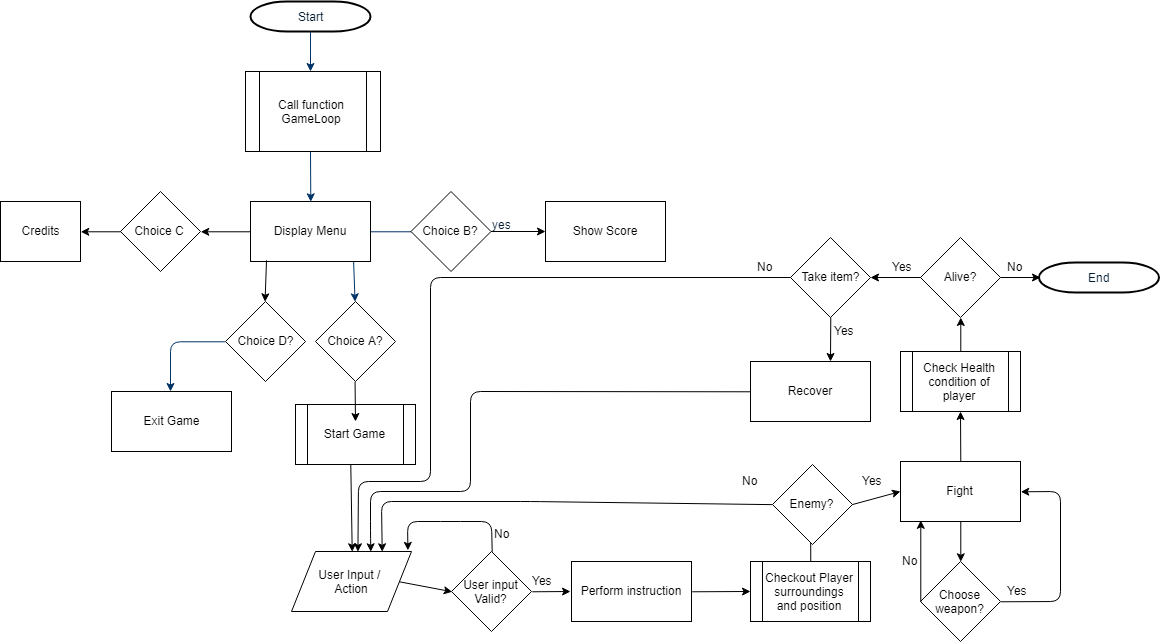

The diagram above was exported from draw.io. Its source (the exported page's mxGraphModel, read from the mxfile embedded in the PNG):
<mxGraphModel dx="1324" dy="724" grid="1" gridSize="10" guides="1" tooltips="1" connect="1" arrows="1" fold="1" page="1" pageScale="1" pageWidth="1169" pageHeight="827" background="#ffffff" math="0" shadow="0">
  <root>
    <mxCell id="0" />
    <mxCell id="1" parent="0" />
    <mxCell id="2" value="Start" style="shape=mxgraph.flowchart.terminator;fillColor=#FFFFFF;strokeColor=#000000;strokeWidth=2;gradientColor=none;gradientDirection=north;fontColor=#001933;fontStyle=0;html=1;" parent="1" vertex="1">
      <mxGeometry x="260" y="60" width="120" height="30" as="geometry" />
    </mxCell>
    <mxCell id="7" style="fontColor=#001933;fontStyle=1;strokeColor=#003366;strokeWidth=1;html=1;" parent="1" source="2" edge="1">
      <mxGeometry relative="1" as="geometry">
        <mxPoint x="320" y="130" as="targetPoint" />
      </mxGeometry>
    </mxCell>
    <mxCell id="8" style="fontColor=#001933;fontStyle=1;strokeColor=#003366;strokeWidth=1;html=1;entryX=0.5;entryY=0;entryDx=0;entryDy=0;" parent="1" target="bvmQe8ZVOj1Bl-cTacyb-56" edge="1">
      <mxGeometry relative="1" as="geometry">
        <mxPoint x="320" y="210" as="sourcePoint" />
        <mxPoint x="320" y="250" as="targetPoint" />
      </mxGeometry>
    </mxCell>
    <mxCell id="9" style="fontColor=#001933;fontStyle=1;strokeColor=#003366;strokeWidth=1;html=1;exitX=0.864;exitY=1.001;exitDx=0;exitDy=0;exitPerimeter=0;entryX=0.5;entryY=0;entryDx=0;entryDy=0;" parent="1" source="bvmQe8ZVOj1Bl-cTacyb-56" target="bvmQe8ZVOj1Bl-cTacyb-57" edge="1">
      <mxGeometry relative="1" as="geometry">
        <mxPoint x="364.5" y="317.5" as="sourcePoint" />
        <mxPoint x="365" y="360" as="targetPoint" />
      </mxGeometry>
    </mxCell>
    <mxCell id="12" value="" style="edgeStyle=elbowEdgeStyle;elbow=horizontal;fontColor=#001933;fontStyle=1;strokeColor=#003366;strokeWidth=1;html=1;exitX=0;exitY=0.5;exitDx=0;exitDy=0;" parent="1" source="bvmQe8ZVOj1Bl-cTacyb-61" edge="1">
      <mxGeometry x="-130" y="-47" width="100" height="100" as="geometry">
        <mxPoint x="190" y="400" as="sourcePoint" />
        <mxPoint x="180" y="450" as="targetPoint" />
        <Array as="points">
          <mxPoint x="180" y="400" />
        </Array>
      </mxGeometry>
    </mxCell>
    <mxCell id="16" value="" style="edgeStyle=elbowEdgeStyle;elbow=horizontal;fontColor=#001933;fontStyle=1;strokeColor=#003366;strokeWidth=1;html=1;exitX=1;exitY=0.5;exitDx=0;exitDy=0;" parent="1" source="bvmQe8ZVOj1Bl-cTacyb-56" edge="1">
      <mxGeometry width="100" height="100" as="geometry">
        <mxPoint x="385" y="550" as="sourcePoint" />
        <mxPoint x="470" y="290" as="targetPoint" />
      </mxGeometry>
    </mxCell>
    <mxCell id="45" value="" style="edgeStyle=elbowEdgeStyle;elbow=horizontal;exitX=1;exitY=0.5;exitPerimeter=0;entryX=0.905;entryY=0.5;entryPerimeter=0;fontColor=#001933;fontStyle=1;strokeColor=#003366;strokeWidth=1;html=1;" parent="1" target="34" edge="1">
      <mxGeometry width="100" height="100" as="geometry">
        <mxPoint x="380.28571428571445" y="1118.7142857142858" as="sourcePoint" />
        <mxPoint x="100" as="targetPoint" />
        <Array as="points">
          <mxPoint x="950" y="1320" />
        </Array>
      </mxGeometry>
    </mxCell>
    <mxCell id="bvmQe8ZVOj1Bl-cTacyb-55" value="Call function GameLoop" style="shape=process;whiteSpace=wrap;html=1;backgroundOutline=1;" vertex="1" parent="1">
      <mxGeometry x="255" y="130" width="135" height="80" as="geometry" />
    </mxCell>
    <mxCell id="bvmQe8ZVOj1Bl-cTacyb-56" value="Display Menu" style="rounded=0;whiteSpace=wrap;html=1;" vertex="1" parent="1">
      <mxGeometry x="260" y="260" width="120" height="60" as="geometry" />
    </mxCell>
    <mxCell id="bvmQe8ZVOj1Bl-cTacyb-57" value="Choice A?" style="rhombus;whiteSpace=wrap;html=1;" vertex="1" parent="1">
      <mxGeometry x="325" y="360" width="80" height="80" as="geometry" />
    </mxCell>
    <mxCell id="bvmQe8ZVOj1Bl-cTacyb-59" value="Choice B?" style="rhombus;whiteSpace=wrap;html=1;" vertex="1" parent="1">
      <mxGeometry x="420.5" y="250" width="80" height="80" as="geometry" />
    </mxCell>
    <mxCell id="bvmQe8ZVOj1Bl-cTacyb-60" value="Choice C" style="rhombus;whiteSpace=wrap;html=1;" vertex="1" parent="1">
      <mxGeometry x="130" y="250" width="80" height="80" as="geometry" />
    </mxCell>
    <mxCell id="bvmQe8ZVOj1Bl-cTacyb-61" value="Choice D?" style="rhombus;whiteSpace=wrap;html=1;" vertex="1" parent="1">
      <mxGeometry x="235" y="360" width="80" height="80" as="geometry" />
    </mxCell>
    <mxCell id="bvmQe8ZVOj1Bl-cTacyb-62" value="Start Game" style="shape=process;whiteSpace=wrap;html=1;backgroundOutline=1;" vertex="1" parent="1">
      <mxGeometry x="305" y="463" width="120" height="60" as="geometry" />
    </mxCell>
    <mxCell id="bvmQe8ZVOj1Bl-cTacyb-64" value="yes" style="text;fontColor=#001933;fontStyle=0;html=1;strokeColor=none;gradientColor=none;fillColor=none;strokeWidth=2;" vertex="1" parent="1">
      <mxGeometry x="500" y="270" width="40" height="26" as="geometry" />
    </mxCell>
    <mxCell id="bvmQe8ZVOj1Bl-cTacyb-67" value="" style="endArrow=classic;html=1;" edge="1" parent="1" source="bvmQe8ZVOj1Bl-cTacyb-66">
      <mxGeometry width="50" height="50" relative="1" as="geometry">
        <mxPoint x="550" y="340" as="sourcePoint" />
        <mxPoint x="620.7106781186548" y="290" as="targetPoint" />
      </mxGeometry>
    </mxCell>
    <mxCell id="bvmQe8ZVOj1Bl-cTacyb-70" value="" style="endArrow=classic;html=1;exitX=0;exitY=0.5;exitDx=0;exitDy=0;entryX=1;entryY=0.5;entryDx=0;entryDy=0;" edge="1" parent="1" source="bvmQe8ZVOj1Bl-cTacyb-56" target="bvmQe8ZVOj1Bl-cTacyb-60">
      <mxGeometry width="50" height="50" relative="1" as="geometry">
        <mxPoint x="170" y="310" as="sourcePoint" />
        <mxPoint x="220" y="260" as="targetPoint" />
      </mxGeometry>
    </mxCell>
    <mxCell id="bvmQe8ZVOj1Bl-cTacyb-71" value="Credits" style="rounded=0;whiteSpace=wrap;html=1;" vertex="1" parent="1">
      <mxGeometry x="10" y="260" width="80" height="60" as="geometry" />
    </mxCell>
    <mxCell id="bvmQe8ZVOj1Bl-cTacyb-72" value="" style="endArrow=classic;html=1;exitX=0;exitY=0.5;exitDx=0;exitDy=0;entryX=1;entryY=0.5;entryDx=0;entryDy=0;" edge="1" parent="1" source="bvmQe8ZVOj1Bl-cTacyb-60" target="bvmQe8ZVOj1Bl-cTacyb-71">
      <mxGeometry width="50" height="50" relative="1" as="geometry">
        <mxPoint x="90" y="310" as="sourcePoint" />
        <mxPoint x="120" y="250" as="targetPoint" />
      </mxGeometry>
    </mxCell>
    <mxCell id="bvmQe8ZVOj1Bl-cTacyb-66" value="Show Score" style="rounded=0;whiteSpace=wrap;html=1;" vertex="1" parent="1">
      <mxGeometry x="555" y="260" width="120" height="60" as="geometry" />
    </mxCell>
    <mxCell id="bvmQe8ZVOj1Bl-cTacyb-73" value="" style="endArrow=classic;html=1;" edge="1" parent="1" source="bvmQe8ZVOj1Bl-cTacyb-59" target="bvmQe8ZVOj1Bl-cTacyb-66">
      <mxGeometry width="50" height="50" relative="1" as="geometry">
        <mxPoint x="500.5" y="290" as="sourcePoint" />
        <mxPoint x="620.7106781186548" y="290" as="targetPoint" />
      </mxGeometry>
    </mxCell>
    <mxCell id="bvmQe8ZVOj1Bl-cTacyb-74" value="" style="endArrow=classic;html=1;entryX=0.5;entryY=0;entryDx=0;entryDy=0;exitX=0.132;exitY=0.988;exitDx=0;exitDy=0;exitPerimeter=0;" edge="1" parent="1" source="bvmQe8ZVOj1Bl-cTacyb-56" target="bvmQe8ZVOj1Bl-cTacyb-61">
      <mxGeometry width="50" height="50" relative="1" as="geometry">
        <mxPoint x="260" y="370" as="sourcePoint" />
        <mxPoint x="310" y="320" as="targetPoint" />
      </mxGeometry>
    </mxCell>
    <mxCell id="bvmQe8ZVOj1Bl-cTacyb-75" value="Exit Game" style="rounded=0;whiteSpace=wrap;html=1;" vertex="1" parent="1">
      <mxGeometry x="121" y="450" width="120" height="60" as="geometry" />
    </mxCell>
    <mxCell id="bvmQe8ZVOj1Bl-cTacyb-76" value="" style="endArrow=classic;html=1;exitX=0.5;exitY=1;exitDx=0;exitDy=0;" edge="1" parent="1" source="bvmQe8ZVOj1Bl-cTacyb-57">
      <mxGeometry width="50" height="50" relative="1" as="geometry">
        <mxPoint x="340" y="490" as="sourcePoint" />
        <mxPoint x="365" y="480" as="targetPoint" />
      </mxGeometry>
    </mxCell>
    <mxCell id="bvmQe8ZVOj1Bl-cTacyb-77" value="User Input / &lt;br&gt;Action" style="shape=parallelogram;perimeter=parallelogramPerimeter;whiteSpace=wrap;html=1;" vertex="1" parent="1">
      <mxGeometry x="301" y="610" width="120" height="60" as="geometry" />
    </mxCell>
    <mxCell id="bvmQe8ZVOj1Bl-cTacyb-78" value="" style="endArrow=classic;html=1;exitX=0.458;exitY=1;exitDx=0;exitDy=0;exitPerimeter=0;entryX=0.5;entryY=0;entryDx=0;entryDy=0;" edge="1" parent="1" source="bvmQe8ZVOj1Bl-cTacyb-62" target="bvmQe8ZVOj1Bl-cTacyb-77">
      <mxGeometry width="50" height="50" relative="1" as="geometry">
        <mxPoint x="330" y="600" as="sourcePoint" />
        <mxPoint x="380" y="550" as="targetPoint" />
      </mxGeometry>
    </mxCell>
    <mxCell id="bvmQe8ZVOj1Bl-cTacyb-81" value="User input Valid?" style="rhombus;whiteSpace=wrap;html=1;" vertex="1" parent="1">
      <mxGeometry x="461" y="610" width="80" height="80" as="geometry" />
    </mxCell>
    <mxCell id="bvmQe8ZVOj1Bl-cTacyb-82" value="" style="endArrow=classic;html=1;exitX=1;exitY=0.5;exitDx=0;exitDy=0;entryX=0;entryY=0.5;entryDx=0;entryDy=0;" edge="1" parent="1" source="bvmQe8ZVOj1Bl-cTacyb-77" target="bvmQe8ZVOj1Bl-cTacyb-81">
      <mxGeometry width="50" height="50" relative="1" as="geometry">
        <mxPoint x="380" y="740" as="sourcePoint" />
        <mxPoint x="430" y="690" as="targetPoint" />
      </mxGeometry>
    </mxCell>
    <mxCell id="bvmQe8ZVOj1Bl-cTacyb-83" value="" style="endArrow=classic;html=1;exitX=1;exitY=0.5;exitDx=0;exitDy=0;" edge="1" parent="1" source="bvmQe8ZVOj1Bl-cTacyb-81">
      <mxGeometry width="50" height="50" relative="1" as="geometry">
        <mxPoint x="540" y="670" as="sourcePoint" />
        <mxPoint x="580" y="650" as="targetPoint" />
      </mxGeometry>
    </mxCell>
    <mxCell id="bvmQe8ZVOj1Bl-cTacyb-84" value="Perform instruction" style="rounded=0;whiteSpace=wrap;html=1;" vertex="1" parent="1">
      <mxGeometry x="581" y="620" width="120" height="60" as="geometry" />
    </mxCell>
    <mxCell id="bvmQe8ZVOj1Bl-cTacyb-85" value="" style="endArrow=classic;html=1;exitX=0.5;exitY=0;exitDx=0;exitDy=0;entryX=0.965;entryY=-0.009;entryDx=0;entryDy=0;entryPerimeter=0;" edge="1" parent="1" source="bvmQe8ZVOj1Bl-cTacyb-81" target="bvmQe8ZVOj1Bl-cTacyb-77">
      <mxGeometry width="50" height="50" relative="1" as="geometry">
        <mxPoint x="480" y="610" as="sourcePoint" />
        <mxPoint x="480" y="550" as="targetPoint" />
        <Array as="points">
          <mxPoint x="501" y="580" />
          <mxPoint x="460" y="580" />
          <mxPoint x="417" y="580" />
        </Array>
      </mxGeometry>
    </mxCell>
    <mxCell id="bvmQe8ZVOj1Bl-cTacyb-86" value="No" style="text;html=1;resizable=0;points=[];autosize=1;align=left;verticalAlign=top;spacingTop=-4;" vertex="1" parent="1">
      <mxGeometry x="502" y="583" width="30" height="20" as="geometry" />
    </mxCell>
    <mxCell id="bvmQe8ZVOj1Bl-cTacyb-87" value="Yes" style="text;html=1;resizable=0;points=[];autosize=1;align=left;verticalAlign=top;spacingTop=-4;" vertex="1" parent="1">
      <mxGeometry x="540" y="630" width="40" height="20" as="geometry" />
    </mxCell>
    <mxCell id="bvmQe8ZVOj1Bl-cTacyb-88" value="" style="endArrow=classic;html=1;exitX=1;exitY=0.5;exitDx=0;exitDy=0;" edge="1" parent="1" source="bvmQe8ZVOj1Bl-cTacyb-84">
      <mxGeometry width="50" height="50" relative="1" as="geometry">
        <mxPoint x="720" y="680" as="sourcePoint" />
        <mxPoint x="760" y="650" as="targetPoint" />
      </mxGeometry>
    </mxCell>
    <mxCell id="bvmQe8ZVOj1Bl-cTacyb-90" value="Checkout Player surroundings and position" style="shape=process;whiteSpace=wrap;html=1;backgroundOutline=1;" vertex="1" parent="1">
      <mxGeometry x="760" y="620" width="120" height="60" as="geometry" />
    </mxCell>
    <mxCell id="bvmQe8ZVOj1Bl-cTacyb-91" value="" style="endArrow=classic;html=1;exitX=0.5;exitY=0;exitDx=0;exitDy=0;" edge="1" parent="1" source="bvmQe8ZVOj1Bl-cTacyb-90">
      <mxGeometry width="50" height="50" relative="1" as="geometry">
        <mxPoint x="810" y="600" as="sourcePoint" />
        <mxPoint x="820" y="560" as="targetPoint" />
      </mxGeometry>
    </mxCell>
    <mxCell id="bvmQe8ZVOj1Bl-cTacyb-93" value="Enemy?" style="rhombus;whiteSpace=wrap;html=1;" vertex="1" parent="1">
      <mxGeometry x="782" y="523" width="80" height="80" as="geometry" />
    </mxCell>
    <mxCell id="bvmQe8ZVOj1Bl-cTacyb-94" value="" style="endArrow=classic;html=1;exitX=0;exitY=0.5;exitDx=0;exitDy=0;entryX=0.75;entryY=0;entryDx=0;entryDy=0;" edge="1" parent="1" source="bvmQe8ZVOj1Bl-cTacyb-93" target="bvmQe8ZVOj1Bl-cTacyb-77">
      <mxGeometry width="50" height="50" relative="1" as="geometry">
        <mxPoint x="860" y="520" as="sourcePoint" />
        <mxPoint x="380" y="560" as="targetPoint" />
        <Array as="points">
          <mxPoint x="540" y="560" />
          <mxPoint x="391" y="560" />
        </Array>
      </mxGeometry>
    </mxCell>
    <mxCell id="bvmQe8ZVOj1Bl-cTacyb-97" value="No" style="text;html=1;resizable=0;points=[];autosize=1;align=left;verticalAlign=top;spacingTop=-4;" vertex="1" parent="1">
      <mxGeometry x="750" y="530" width="30" height="20" as="geometry" />
    </mxCell>
    <mxCell id="bvmQe8ZVOj1Bl-cTacyb-99" value="" style="endArrow=classic;html=1;exitX=1;exitY=0.5;exitDx=0;exitDy=0;" edge="1" parent="1" source="bvmQe8ZVOj1Bl-cTacyb-93">
      <mxGeometry width="50" height="50" relative="1" as="geometry">
        <mxPoint x="860" y="570" as="sourcePoint" />
        <mxPoint x="910" y="550" as="targetPoint" />
      </mxGeometry>
    </mxCell>
    <mxCell id="bvmQe8ZVOj1Bl-cTacyb-100" value="Fight" style="rounded=0;whiteSpace=wrap;html=1;" vertex="1" parent="1">
      <mxGeometry x="910" y="520" width="120" height="60" as="geometry" />
    </mxCell>
    <mxCell id="bvmQe8ZVOj1Bl-cTacyb-101" value="" style="endArrow=classic;html=1;exitX=0.5;exitY=0;exitDx=0;exitDy=0;" edge="1" parent="1" source="bvmQe8ZVOj1Bl-cTacyb-100">
      <mxGeometry width="50" height="50" relative="1" as="geometry">
        <mxPoint x="940" y="520" as="sourcePoint" />
        <mxPoint x="970" y="470" as="targetPoint" />
      </mxGeometry>
    </mxCell>
    <mxCell id="bvmQe8ZVOj1Bl-cTacyb-102" value="Yes" style="text;html=1;resizable=0;points=[];autosize=1;align=left;verticalAlign=top;spacingTop=-4;" vertex="1" parent="1">
      <mxGeometry x="870" y="530" width="40" height="20" as="geometry" />
    </mxCell>
    <mxCell id="bvmQe8ZVOj1Bl-cTacyb-104" value="Check Health condition of player" style="shape=process;whiteSpace=wrap;html=1;backgroundOutline=1;" vertex="1" parent="1">
      <mxGeometry x="910" y="410" width="120" height="60" as="geometry" />
    </mxCell>
    <mxCell id="bvmQe8ZVOj1Bl-cTacyb-105" value="Alive?" style="rhombus;whiteSpace=wrap;html=1;" vertex="1" parent="1">
      <mxGeometry x="930" y="296" width="80" height="80" as="geometry" />
    </mxCell>
    <mxCell id="bvmQe8ZVOj1Bl-cTacyb-106" value="" style="endArrow=classic;html=1;exitX=0.5;exitY=0;exitDx=0;exitDy=0;entryX=0.5;entryY=1;entryDx=0;entryDy=0;" edge="1" parent="1" source="bvmQe8ZVOj1Bl-cTacyb-104" target="bvmQe8ZVOj1Bl-cTacyb-105">
      <mxGeometry width="50" height="50" relative="1" as="geometry">
        <mxPoint x="810" y="370" as="sourcePoint" />
        <mxPoint x="860" y="320" as="targetPoint" />
      </mxGeometry>
    </mxCell>
    <mxCell id="bvmQe8ZVOj1Bl-cTacyb-107" value="" style="endArrow=classic;html=1;exitX=0;exitY=0.5;exitDx=0;exitDy=0;" edge="1" parent="1" source="bvmQe8ZVOj1Bl-cTacyb-105">
      <mxGeometry width="50" height="50" relative="1" as="geometry">
        <mxPoint x="880" y="360" as="sourcePoint" />
        <mxPoint x="880" y="336" as="targetPoint" />
      </mxGeometry>
    </mxCell>
    <mxCell id="bvmQe8ZVOj1Bl-cTacyb-108" value="" style="endArrow=classic;html=1;exitX=1;exitY=0.5;exitDx=0;exitDy=0;" edge="1" parent="1" source="bvmQe8ZVOj1Bl-cTacyb-105">
      <mxGeometry width="50" height="50" relative="1" as="geometry">
        <mxPoint x="1010" y="360" as="sourcePoint" />
        <mxPoint x="1050" y="336" as="targetPoint" />
      </mxGeometry>
    </mxCell>
    <mxCell id="bvmQe8ZVOj1Bl-cTacyb-110" value="End" style="shape=mxgraph.flowchart.terminator;fillColor=#FFFFFF;strokeColor=#000000;strokeWidth=2;gradientColor=none;gradientDirection=north;fontColor=#001933;fontStyle=0;html=1;" vertex="1" parent="1">
      <mxGeometry x="1048.5" y="321" width="120" height="30" as="geometry" />
    </mxCell>
    <mxCell id="bvmQe8ZVOj1Bl-cTacyb-111" value="No" style="text;html=1;resizable=0;points=[];autosize=1;align=left;verticalAlign=top;spacingTop=-4;" vertex="1" parent="1">
      <mxGeometry x="1015" y="316" width="30" height="20" as="geometry" />
    </mxCell>
    <mxCell id="bvmQe8ZVOj1Bl-cTacyb-112" value="Yes" style="text;html=1;resizable=0;points=[];autosize=1;align=left;verticalAlign=top;spacingTop=-4;" vertex="1" parent="1">
      <mxGeometry x="900" y="316" width="40" height="20" as="geometry" />
    </mxCell>
    <mxCell id="bvmQe8ZVOj1Bl-cTacyb-113" value="Take item?" style="rhombus;whiteSpace=wrap;html=1;" vertex="1" parent="1">
      <mxGeometry x="800" y="296" width="80" height="80" as="geometry" />
    </mxCell>
    <mxCell id="bvmQe8ZVOj1Bl-cTacyb-115" value="Choose weapon?" style="rhombus;whiteSpace=wrap;html=1;" vertex="1" parent="1">
      <mxGeometry x="930" y="620" width="80" height="80" as="geometry" />
    </mxCell>
    <mxCell id="bvmQe8ZVOj1Bl-cTacyb-116" value="" style="endArrow=classic;html=1;exitX=0.5;exitY=1;exitDx=0;exitDy=0;entryX=0.5;entryY=0;entryDx=0;entryDy=0;" edge="1" parent="1" source="bvmQe8ZVOj1Bl-cTacyb-100" target="bvmQe8ZVOj1Bl-cTacyb-115">
      <mxGeometry width="50" height="50" relative="1" as="geometry">
        <mxPoint x="1040" y="620" as="sourcePoint" />
        <mxPoint x="1090" y="570" as="targetPoint" />
      </mxGeometry>
    </mxCell>
    <mxCell id="bvmQe8ZVOj1Bl-cTacyb-117" value="Yes" style="text;html=1;resizable=0;points=[];autosize=1;align=left;verticalAlign=top;spacingTop=-4;" vertex="1" parent="1">
      <mxGeometry x="842" y="380" width="40" height="20" as="geometry" />
    </mxCell>
    <mxCell id="bvmQe8ZVOj1Bl-cTacyb-118" value="" style="endArrow=classic;html=1;exitX=0.5;exitY=1;exitDx=0;exitDy=0;" edge="1" parent="1" source="bvmQe8ZVOj1Bl-cTacyb-113">
      <mxGeometry width="50" height="50" relative="1" as="geometry">
        <mxPoint x="820" y="450" as="sourcePoint" />
        <mxPoint x="840" y="420" as="targetPoint" />
      </mxGeometry>
    </mxCell>
    <mxCell id="bvmQe8ZVOj1Bl-cTacyb-119" value="Recover" style="rounded=0;whiteSpace=wrap;html=1;" vertex="1" parent="1">
      <mxGeometry x="760" y="420" width="120" height="60" as="geometry" />
    </mxCell>
    <mxCell id="bvmQe8ZVOj1Bl-cTacyb-121" value="" style="endArrow=classic;html=1;exitX=0;exitY=0.5;exitDx=0;exitDy=0;entryX=0.559;entryY=0.002;entryDx=0;entryDy=0;entryPerimeter=0;" edge="1" parent="1" source="bvmQe8ZVOj1Bl-cTacyb-113" target="bvmQe8ZVOj1Bl-cTacyb-77">
      <mxGeometry width="50" height="50" relative="1" as="geometry">
        <mxPoint x="680" y="380" as="sourcePoint" />
        <mxPoint x="460" y="480" as="targetPoint" />
        <Array as="points">
          <mxPoint x="440" y="336" />
          <mxPoint x="440" y="540" />
          <mxPoint x="368" y="540" />
        </Array>
      </mxGeometry>
    </mxCell>
    <mxCell id="bvmQe8ZVOj1Bl-cTacyb-123" value="No" style="text;html=1;resizable=0;points=[];autosize=1;align=left;verticalAlign=top;spacingTop=-4;" vertex="1" parent="1">
      <mxGeometry x="765" y="316" width="30" height="20" as="geometry" />
    </mxCell>
    <mxCell id="bvmQe8ZVOj1Bl-cTacyb-124" value="" style="endArrow=classic;html=1;exitX=0;exitY=0.5;exitDx=0;exitDy=0;entryX=0.658;entryY=0;entryDx=0;entryDy=0;entryPerimeter=0;" edge="1" parent="1" source="bvmQe8ZVOj1Bl-cTacyb-119" target="bvmQe8ZVOj1Bl-cTacyb-77">
      <mxGeometry width="50" height="50" relative="1" as="geometry">
        <mxPoint x="580" y="500" as="sourcePoint" />
        <mxPoint x="380" y="600" as="targetPoint" />
        <Array as="points">
          <mxPoint x="480" y="450" />
          <mxPoint x="480" y="550" />
          <mxPoint x="380" y="550" />
          <mxPoint x="380" y="590" />
        </Array>
      </mxGeometry>
    </mxCell>
    <mxCell id="bvmQe8ZVOj1Bl-cTacyb-125" value="" style="endArrow=classic;html=1;exitX=1;exitY=0.5;exitDx=0;exitDy=0;entryX=1;entryY=0.5;entryDx=0;entryDy=0;" edge="1" parent="1" source="bvmQe8ZVOj1Bl-cTacyb-115" target="bvmQe8ZVOj1Bl-cTacyb-100">
      <mxGeometry width="50" height="50" relative="1" as="geometry">
        <mxPoint x="1010" y="680" as="sourcePoint" />
        <mxPoint x="1070" y="540" as="targetPoint" />
        <Array as="points">
          <mxPoint x="1070" y="660" />
          <mxPoint x="1070" y="550" />
        </Array>
      </mxGeometry>
    </mxCell>
    <mxCell id="bvmQe8ZVOj1Bl-cTacyb-126" value="Yes" style="text;html=1;resizable=0;points=[];autosize=1;align=left;verticalAlign=top;spacingTop=-4;" vertex="1" parent="1">
      <mxGeometry x="1015" y="640" width="40" height="20" as="geometry" />
    </mxCell>
    <mxCell id="bvmQe8ZVOj1Bl-cTacyb-127" value="" style="endArrow=classic;html=1;exitX=0;exitY=0.5;exitDx=0;exitDy=0;entryX=0.164;entryY=0.992;entryDx=0;entryDy=0;entryPerimeter=0;" edge="1" parent="1" source="bvmQe8ZVOj1Bl-cTacyb-115" target="bvmQe8ZVOj1Bl-cTacyb-100">
      <mxGeometry width="50" height="50" relative="1" as="geometry">
        <mxPoint x="1080" y="630" as="sourcePoint" />
        <mxPoint x="1130" y="580" as="targetPoint" />
      </mxGeometry>
    </mxCell>
    <mxCell id="bvmQe8ZVOj1Bl-cTacyb-128" value="No" style="text;html=1;resizable=0;points=[];autosize=1;align=left;verticalAlign=top;spacingTop=-4;" vertex="1" parent="1">
      <mxGeometry x="910" y="610" width="30" height="20" as="geometry" />
    </mxCell>
  </root>
</mxGraphModel>